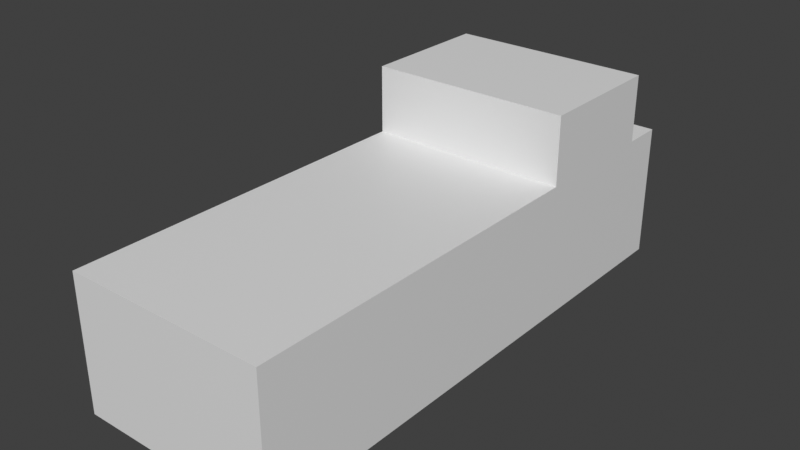 # Source: p0_road_carrier.blend  (saved by Blender 5.2.44; exported with 4.5.12 LTS)
import bpy
from mathutils import Matrix  # noqa: F401  (used for matrix-valued properties, if any)

bpy.ops.wm.read_factory_settings(use_empty=True)
scene = bpy.context.scene
scene.name = 'Scene'

# ---- collections
col_collection = bpy.data.collections.new('Collection'); scene.collection.children.link(col_collection)

# ---- materials (node trees are filled in below, after node groups)
mat_mat_p0_road_carrier = bpy.data.materials.new('MAT_p0_road_carrier')
mat_mat_p0_road_carrier.diffuse_color = (0.36, 0.4, 0.44, 1.0)

# ---- material node trees
mat_mat_p0_road_carrier.use_nodes = True; mat_mat_p0_road_carrier.node_tree.nodes.clear()
_N = mat_mat_p0_road_carrier.node_tree.nodes; _L = mat_mat_p0_road_carrier.node_tree.links
n0 = _N.new('ShaderNodeBsdfPrincipled'); n0.name = 'Principled BSDF'; n0.location = (-200, 100)
n0.inputs[10].default_value = 0.005
n1 = _N.new('ShaderNodeOutputMaterial'); n1.name = 'Material Output'; n1.location = (200, 100)
_L.new(n0.outputs[0], n1.inputs[0])
n1.is_active_output = True

# ---- world
world_world = bpy.data.worlds.new('World'); scene.world = world_world
world_world.use_nodes = True; world_world.node_tree.nodes.clear()
_N = world_world.node_tree.nodes; _L = world_world.node_tree.links
n0 = _N.new('ShaderNodeOutputWorld'); n0.name = 'World Output'; n0.location = (200, 100)
n1 = _N.new('ShaderNodeBackground'); n1.name = 'Background'; n1.location = (-200, 100)
n1.inputs[0].default_value = (0.05088, 0.05088, 0.05088, 1.0)
_L.new(n1.outputs[0], n0.inputs[0])
n0.is_active_output = True
world_world.color = (0.05088, 0.05088, 0.05088)
world_world.sun_shadow_jitter_overblur = 0.0

# ---- meshes
me_cube = bpy.data.meshes.new('Cube')
me_cube.from_pydata([(-1.5, -4.0, 0.0), (-1.5, -4.0, 2.0), (-1.5, 4.0, 0.0), (-1.5, 4.0, 2.0), (1.5, -4.0, 0.0), (1.5, -4.0, 2.0), (1.5, 4.0, 0.0), (1.5, 4.0, 2.0), (-1.5, 1.4, 2.0), (-1.5, 1.4, 3.0), (-1.5, 3.4, 2.0), (-1.5, 3.4, 3.0), (1.5, 1.4, 2.0), (1.5, 1.4, 3.0), (1.5, 3.4, 2.0), (1.5, 3.4, 3.0)], [], [(1, 2, 0), (3, 6, 2), (7, 4, 6), (5, 0, 4), (6, 0, 2), (3, 5, 7), (9, 10, 8), (11, 14, 10), (15, 12, 14), (13, 8, 12), (14, 8, 10), (11, 13, 15), (1, 3, 2), (3, 7, 6), (7, 5, 4), (5, 1, 0), (6, 4, 0), (3, 1, 5), (9, 11, 10), (11, 15, 14), (15, 13, 12), (13, 9, 8), (14, 12, 8), (11, 9, 13)])
_uv = me_cube.uv_layers.new(name='UVMap')
_uv.uv.foreach_set('vector', [0.625, 0.0, 0.375, 0.25, 0.375, 0.0, 0.625, 0.25, 0.375, 0.5, 0.375, 0.25, 0.625, 0.5, 0.375, 0.75, 0.375, 0.5, 0.625, 0.75, 0.375, 1.0, 0.375, 0.75, 0.375, 0.5, 0.125, 0.75, 0.125, 0.5, 0.875, 0.5, 0.625, 0.75, 0.625, 0.5, 0.625, 0.0, 0.375, 0.25, 0.375, 0.0, 0.625, 0.25, 0.375, 0.5, 0.375, 0.25, 0.625, 0.5, 0.375, 0.75, 0.375, 0.5, 0.625, 0.75, 0.375, 1.0, 0.375, 0.75, 0.375, 0.5, 0.125, 0.75, 0.125, 0.5, 0.875, 0.5, 0.625, 0.75, 0.625, 0.5, 0.625, 0.0, 0.625, 0.25, 0.375, 0.25, 0.625, 0.25, 0.625, 0.5, 0.375, 0.5, 0.625, 0.5, 0.625, 0.75, 0.375, 0.75, 0.625, 0.75, 0.625, 1.0, 0.375, 1.0, 0.375, 0.5, 0.375, 0.75, 0.125, 0.75, 0.875, 0.5, 0.875, 0.75, 0.625, 0.75, 0.625, 0.0, 0.625, 0.25, 0.375, 0.25, 0.625, 0.25, 0.625, 0.5, 0.375, 0.5, 0.625, 0.5, 0.625, 0.75, 0.375, 0.75, 0.625, 0.75, 0.625, 1.0, 0.375, 1.0, 0.375, 0.5, 0.375, 0.75, 0.125, 0.75, 0.875, 0.5, 0.875, 0.75, 0.625, 0.75])
me_cube.materials.append(mat_mat_p0_road_carrier)
me_cube.update()

# ---- objects
ob_kosm_p0_road_carrier_v01 = bpy.data.objects.new('KOSM_p0_road_carrier_v01', me_cube)

# ---- transforms, parenting, visibility, modifiers, constraints
ob_kosm_p0_road_carrier_v01.location = (0.0, 0.0, 0.0)

# ---- collection membership
col_collection.objects.link(ob_kosm_p0_road_carrier_v01)

# ---- scene / render settings (as saved in the file)
scene.frame_start = 1; scene.frame_end = 250; scene.frame_set(1)
scene.render.engine = 'BLENDER_EEVEE_NEXT'
scene.render.bake_bias = 0.0
scene.render.bake_samples = 0
scene.render.compositor_device = 'GPU'
scene.eevee.use_volume_custom_range = False
scene.eevee.fast_gi_thickness_near = 0.1
scene.eevee.fast_gi_thickness_far = 0.0
scene.eevee.ray_tracing_options.screen_trace_thickness = 0.1
scene.view_settings.view_transform = 'Standard'
bpy.context.view_layer.update()

# ---- added for rendering (the .blend has no active camera and no usable light): camera, sun
cam_auto = bpy.data.cameras.new('AutoCamera')
cam_auto.lens = 50.0
cam_auto.sensor_width = 36.0
cam_auto.clip_end = 1000.0
ob_auto_camera = bpy.data.objects.new('AutoCamera', cam_auto)
scene.collection.objects.link(ob_auto_camera)
ob_auto_camera.location = (8.37827, -10.0539, 8.20261)
ob_auto_camera.rotation_euler = (1.09748, -7.21219e-08, 0.694738)
scene.camera = ob_auto_camera
light_auto_sun = bpy.data.lights.new('AutoSun', 'SUN')
light_auto_sun.energy = 3.0
light_auto_sun.angle = 0.0523599
ob_auto_sun = bpy.data.objects.new('AutoSun', light_auto_sun)
scene.collection.objects.link(ob_auto_sun)
ob_auto_sun.rotation_euler = (0.872665, 0.174533, 0.523599)
bpy.context.view_layer.update()
